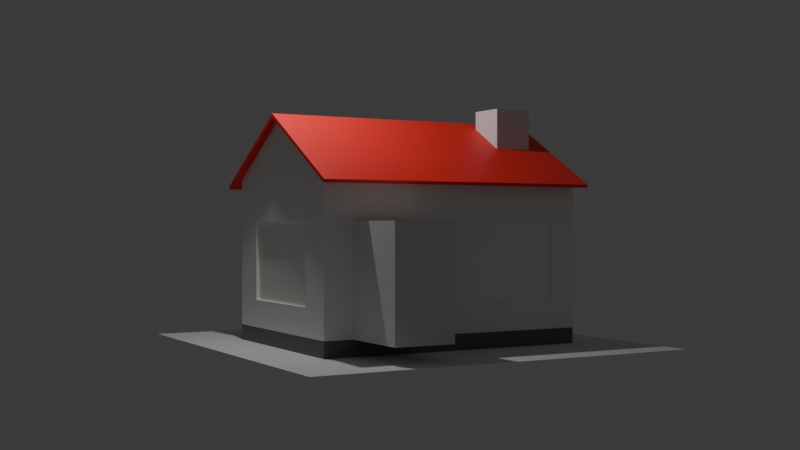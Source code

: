 # Source: house.blend  (saved by Blender 4.0.36; exported with 4.5.12 LTS)
import bpy
from mathutils import Matrix  # noqa: F401  (used for matrix-valued properties, if any)

bpy.ops.wm.read_factory_settings(use_empty=True)
scene = bpy.context.scene
scene.name = 'Scene'

# ---- collections
col_collection = bpy.data.collections.new('Collection'); scene.collection.children.link(col_collection)

# ---- materials (node trees are filled in below, after node groups)
mat_material03 = bpy.data.materials.new('Material03')
mat_material03.use_transparent_shadow = False
mat_material01 = bpy.data.materials.new('Material01')
mat_material01.use_transparent_shadow = False
mat_material02 = bpy.data.materials.new('Material02')
mat_material02.use_transparent_shadow = False

# ---- material node trees
mat_material03.use_nodes = True; mat_material03.node_tree.nodes.clear()
_N = mat_material03.node_tree.nodes; _L = mat_material03.node_tree.links
n0 = _N.new('ShaderNodeBsdfPrincipled'); n0.name = 'Principled BSDF'; n0.location = (10, 300)
n0.inputs[0].default_value = (0.9217, 0.9301, 0.8879, 1.0)
n0.inputs[3].default_value = 1.45
n1 = _N.new('ShaderNodeOutputMaterial'); n1.name = 'Material Output'; n1.location = (300, 300)
_L.new(n0.outputs[0], n1.inputs[0])
n1.is_active_output = True
mat_material01.use_nodes = True; mat_material01.node_tree.nodes.clear()
_N = mat_material01.node_tree.nodes; _L = mat_material01.node_tree.links
n0 = _N.new('ShaderNodeBsdfPrincipled'); n0.name = 'Principled BSDF'; n0.location = (10, 300)
n0.inputs[0].default_value = (1.0, 0.03434, 0.02955, 1.0)
n0.inputs[3].default_value = 1.45
n1 = _N.new('ShaderNodeOutputMaterial'); n1.name = 'Material Output'; n1.location = (300, 300)
_L.new(n0.outputs[0], n1.inputs[0])
n1.is_active_output = True
mat_material02.use_nodes = True; mat_material02.node_tree.nodes.clear()
_N = mat_material02.node_tree.nodes; _L = mat_material02.node_tree.links
n0 = _N.new('ShaderNodeBsdfPrincipled'); n0.name = 'Principled BSDF'; n0.location = (10, 300)
n0.inputs[0].default_value = (0.156, 0.15, 0.1529, 1.0)
n0.inputs[3].default_value = 1.45
n1 = _N.new('ShaderNodeOutputMaterial'); n1.name = 'Material Output'; n1.location = (300, 300)
_L.new(n0.outputs[0], n1.inputs[0])
n1.is_active_output = True

# ---- world
world_world = bpy.data.worlds.new('World'); scene.world = world_world
world_world.use_nodes = True; world_world.node_tree.nodes.clear()
_N = world_world.node_tree.nodes; _L = world_world.node_tree.links
n0 = _N.new('ShaderNodeOutputWorld'); n0.name = 'World Output'; n0.location = (300, 300)
n1 = _N.new('ShaderNodeBackground'); n1.name = 'Background'; n1.location = (10, 300)
n1.inputs[0].default_value = (0.05088, 0.05088, 0.05088, 1.0)
_L.new(n1.outputs[0], n0.inputs[0])
n0.is_active_output = True
world_world.color = (0.05088, 0.05088, 0.05088)
world_world.use_sun_shadow = False
world_world.sun_shadow_jitter_overblur = 0.0

# ---- cameras
cam_camera = bpy.data.cameras.new('Camera')
cam_camera.clip_end = 100.0
cam_camera.ortho_scale = 7.314

# ---- lights
light_light = bpy.data.lights.new('Light', 'POINT')
light_light.transmission_factor = 0.0
light_light.use_soft_falloff = False
light_light.energy = 1000.0
light_light.shadow_soft_size = 0.1
light_light.shadow_maximum_resolution = 0.006
light_light.use_absolute_resolution = True

# ---- meshes
me_cube_001 = bpy.data.meshes.new('Cube.001')
me_cube_001.from_pydata([(0.5, -0.5, -1.0), (0.5, -0.5, 1.0), (-0.5, -0.5, -1.0), (-0.5, -0.5, 1.0), (0.5, 0.5, -1.0), (0.5, 0.5, 1.0), (-0.5, 0.5, -1.0), (-0.5, 0.5, 1.0)], [], [(0, 1, 3, 2), (2, 3, 7, 6), (6, 7, 5, 4), (4, 5, 1, 0), (2, 6, 4, 0), (7, 3, 1, 5)])
_uv = me_cube_001.uv_layers.new(name='UVMap')
_uv.uv.foreach_set('vector', [0.375, 0.0, 0.625, 0.0, 0.625, 0.25, 0.375, 0.25, 0.375, 0.25, 0.625, 0.25, 0.625, 0.5, 0.375, 0.5, 0.375, 0.5, 0.625, 0.5, 0.625, 0.75, 0.375, 0.75, 0.375, 0.75, 0.625, 0.75, 0.625, 1.0, 0.375, 1.0, 0.125, 0.5, 0.375, 0.5, 0.375, 0.75, 0.125, 0.75, 0.625, 0.5, 0.875, 0.5, 0.875, 0.75, 0.625, 0.75])
me_cube_001.update()
me_cube_002 = bpy.data.meshes.new('Cube.002')
me_cube_002.from_pydata([(0.75, -1.0, -1.35), (0.75, -1.0, 1.35), (-0.75, -1.0, -1.35), (-0.75, -1.0, 1.35), (0.75, 1.0, -1.35), (0.75, 1.0, 1.35), (-0.75, 1.0, -1.35), (-0.75, 1.0, 1.35)], [], [(0, 1, 3, 2), (2, 3, 7, 6), (6, 7, 5, 4), (4, 5, 1, 0), (2, 6, 4, 0), (7, 3, 1, 5)])
_uv = me_cube_002.uv_layers.new(name='UVMap')
_uv.uv.foreach_set('vector', [0.375, 0.0, 0.625, 0.0, 0.625, 0.25, 0.375, 0.25, 0.375, 0.25, 0.625, 0.25, 0.625, 0.5, 0.375, 0.5, 0.375, 0.5, 0.625, 0.5, 0.625, 0.75, 0.375, 0.75, 0.375, 0.75, 0.625, 0.75, 0.625, 1.0, 0.375, 1.0, 0.125, 0.5, 0.375, 0.5, 0.375, 0.75, 0.125, 0.75, 0.625, 0.5, 0.875, 0.5, 0.875, 0.75, 0.625, 0.75])
me_cube_002.update()
me_plane_001 = bpy.data.meshes.new('Plane.001')
me_plane_001.from_pydata([(-5.0, -5.0, 0.0), (5.0, -5.0, 0.0), (-5.0, 5.0, 0.0), (5.0, 5.0, 0.0)], [], [(0, 1, 3, 2)])
_uv = me_plane_001.uv_layers.new(name='UVMap')
_uv.uv.foreach_set('vector', [0.0, 0.0, 1.0, 0.0, 1.0, 1.0, 0.0, 1.0])
me_plane_001.update()
me_circle = bpy.data.meshes.new('Circle')
me_circle.from_pydata([(2.839, 2.44, -2.437), (2.839, 2.44, 0.2628), (1.339, 2.44, -2.437), (1.339, 2.44, 0.2628), (0.2645, 2.44, -1.737), (0.2645, 2.44, 0.2628), (-2.735, 2.44, -1.737), (-2.735, 2.44, 0.2628), (3.499, -1.5, -1.737), (3.499, -1.5, 0.2628), (3.499, 1.5, -1.737), (3.499, 1.5, 0.2628), (-3.411, -2.5, -2.437), (-3.411, 2.5, -2.437), (3.589, -2.5, -2.437), (3.589, 2.5, -2.437), (-3.261, -2.35, -2.437), (-3.261, 2.35, -2.437), (3.439, -2.35, -2.437), (3.439, 2.35, -2.437), (-3.411, -2.5, 1.336), (-3.411, 2.5, 1.336), (3.589, -2.5, 1.336), (3.589, 2.5, 1.336), (-3.261, -2.35, 1.423), (-3.261, 2.35, 1.423), (3.439, -2.35, 1.423), (3.439, 2.35, 1.423), (3.589, -0.0001992, 2.779), (3.439, -0.0001992, 2.779), (-3.411, -0.0001992, 2.779), (-3.261, -0.0001992, 2.779), (3.589, 1.5, -1.737), (3.589, 1.5, 0.2628), (3.589, -1.5, 0.2628), (3.589, -1.5, -1.737), (3.589, 2.5, -2.437), (3.589, -2.5, 1.336), (0.2645, 2.5, -1.737), (0.2645, 2.5, 0.2628), (-2.735, 2.5, 0.2628), (-2.735, 2.5, -1.737), (1.339, 2.5, -2.437), (1.339, 2.5, 0.2628), (2.839, 2.5, 0.2628), (2.839, 2.5, -2.437), (3.589, 2.5, 1.336)], [], [(0, 2, 3, 1), (2, 42, 43, 3), (2, 0, 45, 42), (4, 6, 7, 5), (6, 41, 40, 7), (6, 4, 38, 41), (8, 10, 11, 9), (10, 32, 33, 11), (10, 8, 35, 32), (17, 2, 0, 19), (13, 41, 38, 42), (19, 15, 14, 18), (16, 18, 14, 12), (13, 42, 2, 17), (13, 17, 16, 12), (15, 36, 32, 35, 14), (13, 12, 20, 30, 21), (17, 25, 31, 24, 16), (19, 27, 25, 17), (16, 24, 26, 18), (36, 19, 0, 45), (19, 18, 26, 29, 27), (26, 22, 28, 29), (26, 24, 20, 22), (20, 24, 31, 30), (21, 25, 27, 23), (29, 28, 23, 27), (30, 31, 25, 21), (14, 22, 20, 12), (22, 14, 35, 34, 37), (35, 8, 9, 34), (34, 9, 11, 33), (15, 23, 33, 32, 36), (28, 22, 37, 34, 33, 23), (43, 39, 40, 21, 23, 46, 44), (38, 4, 5, 39), (39, 5, 7, 40), (45, 0, 1, 44), (44, 1, 3, 43), (23, 15, 45, 44, 46), (42, 38, 39, 43), (41, 13, 21, 40)])
_uv = me_circle.uv_layers.new(name='UVMap')
_uv.uv.foreach_set('vector', [0.375, 0.0, 0.375, 0.25, 0.625, 0.25, 0.625, 0.0, 0.375, 0.25, 0.375, 0.2575, 0.625, 0.2575, 0.625, 0.25, 0.125, 0.5, 0.125, 0.75, 0.1325, 0.75, 0.1325, 0.5, 0.375, 0.0, 0.375, 0.25, 0.625, 0.25, 0.625, 0.0, 0.375, 0.25, 0.375, 0.2575, 0.625, 0.2575, 0.625, 0.25, 0.125, 0.5, 0.125, 0.75, 0.1325, 0.75, 0.1325, 0.5, 0.375, 0.0, 0.375, 0.25, 0.625, 0.25, 0.625, 0.0, 0.375, 0.25, 0.375, 0.2612, 0.625, 0.2612, 0.625, 0.25, 0.125, 0.5, 0.125, 0.75, 0.1362, 0.75, 0.1362, 0.5, 0.0, 0.0, 0.0, 0.0, 0.0, 0.0, 0.0, 0.0, 0.625, 0.25, 0.625, 0.2741, 0.625, 0.3813, 0.625, 0.4196, 0.525, 0.5, 0.625, 0.5, 0.625, 0.75, 0.525, 0.75, 0.525, 0.0, 0.525, 0.75, 0.625, 0.75, 0.625, 1.0, 0.0, 0.0, 0.0, 0.0, 0.0, 0.0, 0.0, 0.0, 0.625, 0.25, 0.525, 0.25, 0.525, 0.0, 0.625, 1.0, 0.625, 0.5, 0.0, 0.0, 0.1362, 0.5, 0.1362, 0.75, 0.625, 0.75, 0.625, 0.25, 0.625, 0.0, 0.625, 0.0, 0.625, 0.125, 0.625, 0.25, 0.525, 0.25, 0.525, 0.25, 0.525, 0.125, 0.525, 0.0, 0.525, 0.0, 0.525, 0.5, 0.525, 0.5, 0.525, 0.25, 0.525, 0.25, 0.525, 0.0, 0.0, 0.0, 0.525, 0.75, 0.525, 0.75, 0.0, 0.0, 0.0, 0.0, 0.125, 0.75, 0.1325, 0.75, 0.525, 0.5, 0.525, 0.75, 0.6304, 0.7425, 0.5777, 0.6213, 0.525, 0.5, 0.6304, 0.7425, 0.625, 0.75, 0.625, 0.6288, 0.6304, 0.625, 0.6304, 0.7425, 0.0, 0.0, 0.0, 0.0, 0.625, 0.75, 0.0, 0.0, 0.0, 0.0, 0.0, 0.0, 0.0, 0.0, 0.0, 0.0, 0.0, 0.0, 0.0, 0.0, 0.0, 0.0, 0.6304, 0.625, 0.625, 0.6288, 0.625, 0.5075, 0.6304, 0.5075, 0.0, 0.0, 0.0, 0.0, 0.0, 0.0, 0.0, 0.0, 0.625, 0.75, 0.625, 0.75, 0.625, 1.0, 0.625, 1.0, 0.625, 0.75, 0.625, 0.75, 0.375, 0.9887, 0.625, 0.9887, 0.0, 0.0, 0.375, 0.9887, 0.375, 1.0, 0.625, 1.0, 0.625, 0.9887, 0.8638, 0.75, 0.875, 0.75, 0.875, 0.5, 0.8638, 0.5, 0.625, 0.5, 0.625, 0.5075, 0.625, 0.2612, 0.1362, 0.5, 0.0, 0.0, 0.625, 0.6288, 0.625, 0.75, 0.0, 0.0, 0.8638, 0.75, 0.625, 0.2612, 0.625, 0.5075, 0.8675, 0.5, 0.8675, 0.75, 0.625, 0.2741, 0.0, 0.0, 0.625, 0.5075, 0.0, 0.0, 0.8675, 0.75, 0.375, 0.9925, 0.375, 1.0, 0.625, 1.0, 0.5115, 0.9925, 0.8675, 0.75, 0.875, 0.75, 0.875, 0.5, 0.8675, 0.5, 0.375, 0.9925, 0.375, 1.0, 0.625, 1.0, 0.4124, 0.9925, 0.8675, 0.75, 0.875, 0.75, 0.875, 0.5, 0.8675, 0.5, 0.625, 0.5075, 0.625, 0.5, 0.375, 0.9925, 0.4124, 0.9925, 0.0, 0.0, 0.625, 0.4196, 0.625, 0.3813, 0.625, 0.3813, 0.625, 0.4196, 0.625, 0.2741, 0.625, 0.25, 0.625, 0.25, 0.625, 0.2741])
me_circle.materials.append(mat_material03)
me_circle.update()
me_circle_001 = bpy.data.meshes.new('Circle.001')
me_circle_001.from_pydata([(-3.553, -0.0001989, 2.879), (-3.553, -0.0001989, 2.779), (3.787, -0.0001994, 2.879), (3.787, -0.0001994, 2.779), (-3.553, 2.94, 1.182), (-3.553, -2.897, 1.107), (-3.553, 2.897, 1.107), (-3.553, -2.937, 1.184), (3.787, 2.94, 1.182), (3.787, -2.937, 1.184), (3.787, 2.897, 1.107), (3.787, -2.897, 1.107)], [], [(7, 0, 1, 5), (9, 2, 0, 7), (4, 0, 2, 8), (4, 8, 10, 6), (11, 9, 7, 5), (5, 1, 3, 11), (10, 3, 1, 6), (9, 11, 3, 2), (10, 8, 2, 3), (1, 0, 4, 6)])
_uv = me_circle_001.uv_layers.new(name='UVMap')
_uv.uv.foreach_set('vector', [0.0, 0.0, 0.0, 0.0, 0.0, 0.0, 0.0, 0.0, 0.0, 0.0, 0.0, 0.0, 0.0, 0.0, 0.0, 0.0, 0.0, 0.0, 0.0, 0.0, 0.0, 0.0, 0.0, 0.0, 0.7955, 0.5866, 0.6705, 0.5866, 0.6705, 0.5888, 0.7955, 0.5888, 0.6705, 0.6612, 0.6705, 0.6634, 0.7955, 0.6634, 0.7955, 0.6612, 0.7955, 0.6612, 0.0, 0.0, 0.0, 0.0, 0.6705, 0.6612, 0.0, 0.0, 0.0, 0.0, 0.0, 0.0, 0.0, 0.0, 0.0, 0.0, 0.0, 0.0, 0.0, 0.0, 0.0, 0.0, 0.0, 0.0, 0.0, 0.0, 0.0, 0.0, 0.0, 0.0, 0.0, 0.0, 0.0, 0.0, 0.0, 0.0, 0.0, 0.0])
me_circle_001.materials.append(mat_material01)
me_circle_001.update()
me_circle_002 = bpy.data.meshes.new('Circle.002')
me_circle_002.from_pydata([(-3.5, -2.5, -0.2), (-3.5, -2.5, 0.2), (-3.5, 2.5, -0.2), (-3.5, 2.5, 0.2), (3.5, -2.5, -0.2), (3.5, -2.5, 0.2), (3.5, 2.5, -0.2), (3.5, 2.5, 0.2), (3.35, -2.35, -0.2), (3.35, 2.35, -0.2), (-3.35, -2.35, -0.2), (-3.35, 2.35, -0.2), (-3.35, -2.35, 0.2), (-3.35, 2.35, 0.2), (3.35, -2.35, 0.2), (3.35, 2.35, 0.2), (3.5, 2.5, 0.2)], [(7, 16)], [(0, 1, 3, 2), (2, 3, 7, 6), (6, 7, 5, 4), (4, 5, 1, 0), (10, 0, 2, 11), (11, 2, 6, 9), (12, 10, 11, 13), (13, 11, 9, 15), (9, 8, 14, 15), (8, 10, 12, 14), (8, 4, 0, 10), (9, 6, 4, 8), (15, 7, 3, 13), (7, 15, 14, 5), (5, 14, 12, 1), (3, 1, 12, 13)])
_uv = me_circle_002.uv_layers.new(name='UVMap')
_uv.uv.foreach_set('vector', [0.375, 0.0, 0.625, 0.0, 0.625, 0.25, 0.375, 0.25, 0.375, 0.25, 0.625, 0.25, 0.625, 0.5, 0.375, 0.5, 0.375, 0.5, 0.625, 0.5, 0.625, 0.75, 0.375, 0.75, 0.375, 0.75, 0.625, 0.75, 0.625, 1.0, 0.375, 1.0, 0.1304, 0.7425, 0.125, 0.75, 0.125, 0.5, 0.1304, 0.5075, 0.1304, 0.5075, 0.125, 0.5, 0.375, 0.5, 0.3696, 0.5075, 0.525, 0.0, 0.475, 0.0, 0.475, 0.25, 0.525, 0.25, 0.525, 0.25, 0.475, 0.25, 0.475, 0.5, 0.525, 0.5, 0.475, 0.5, 0.475, 0.75, 0.525, 0.75, 0.525, 0.5, 0.475, 0.75, 0.475, 1.0, 0.525, 1.0, 0.525, 0.75, 0.3696, 0.7425, 0.375, 0.75, 0.125, 0.75, 0.1304, 0.7425, 0.3696, 0.5075, 0.375, 0.5, 0.375, 0.75, 0.3696, 0.7425, 0.525, 0.5, 0.625, 0.5, 0.625, 0.25, 0.525, 0.25, 0.625, 0.5, 0.525, 0.5, 0.525, 0.75, 0.625, 0.75, 0.625, 0.75, 0.525, 0.75, 0.525, 1.0, 0.625, 1.0, 0.625, 0.25, 0.625, 1.0, 0.525, 0.0, 0.525, 0.25])
me_circle_002.materials.append(mat_material02)
me_circle_002.update()

# ---- objects
ob_cube = bpy.data.objects.new('Cube', me_cube_001)
ob_cube_001 = bpy.data.objects.new('Cube.001', me_cube_002)
ob_camera = bpy.data.objects.new('Camera', cam_camera)
ob_light = bpy.data.objects.new('Light', light_light)
ob_ground = bpy.data.objects.new('Ground', me_plane_001)
ob_housebody = bpy.data.objects.new('HouseBody', me_circle)
ob_housetop = bpy.data.objects.new('Housetop', me_circle_001)
ob_housefoundation = bpy.data.objects.new('HouseFoundation', me_circle_002)

# ---- transforms, parenting, visibility, modifiers, constraints
ob_cube.location = (-2.5, 0.8, 5.0)
ob_cube_001.location = (2.0, 3.44, 1.75)
ob_camera.location = (14.19, 25.03, 3.0)
ob_camera.rotation_euler = (1.571, -0.0, 2.63)
ob_camera.lock_rotations_4d = False
ob_camera.empty_display_type = 'ARROWS'
ob_camera.color = (0.0, 0.0, 0.0, 0.0)
ob_camera.display_type = 'WIRE'
ob_camera.lineart.crease_threshold = 0.0
ob_light.location = (4.076, 1.005, 10.0)
ob_light.rotation_euler = (0.6503, 0.05522, 1.866)
ob_light.lock_rotations_4d = False
ob_light.empty_display_type = 'ARROWS'
ob_light.color = (0.0, 0.0, 0.0, 0.0)
ob_light.lineart.crease_threshold = 0.0
ob_ground.location = (0.0, 0.0, 0.0)
ob_housebody.location = (-0.08935, 0.0001991, 2.837)
ob_housetop.location = (-0.08935, 0.0001991, 2.837)
ob_housefoundation.location = (-2.98e-08, -7.301e-07, 0.2)

# ---- collection membership
scene.collection.objects.link(ob_cube)
scene.collection.objects.link(ob_cube_001)
col_collection.objects.link(ob_camera)
col_collection.objects.link(ob_light)
col_collection.objects.link(ob_ground)
col_collection.objects.link(ob_housebody)
col_collection.objects.link(ob_housetop)
col_collection.objects.link(ob_housefoundation)

# ---- scene / render settings (as saved in the file)
scene.camera = ob_camera
scene.frame_start = 1; scene.frame_end = 250; scene.frame_set(0)
scene.render.engine = 'BLENDER_EEVEE_NEXT'
scene.cycles.sampling_pattern = 'TABULATED_SOBOL'
bpy.context.view_layer.update()
